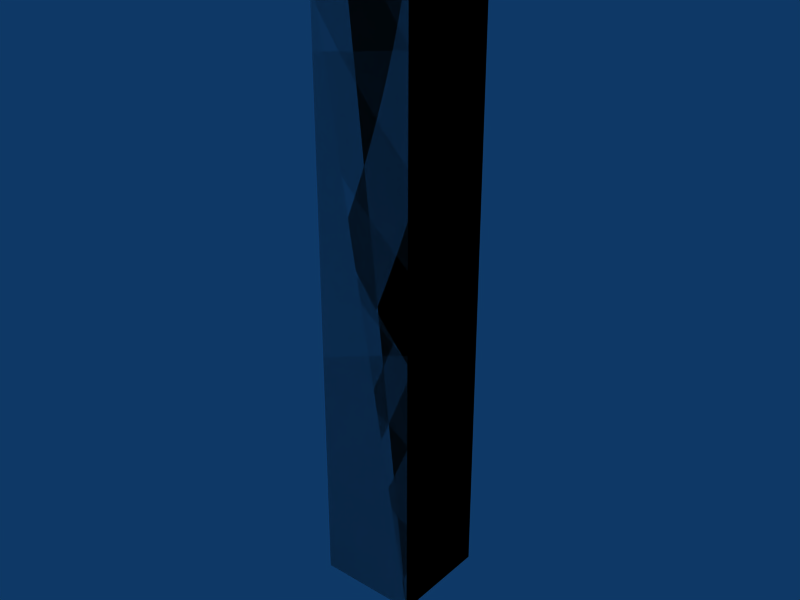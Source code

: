 # Source: box-05x05x3.blend  (saved by Blender 2.49.2; exported with 4.5.12 LTS)
import bpy
from mathutils import Matrix  # noqa: F401  (used for matrix-valued properties, if any)

bpy.ops.wm.read_factory_settings(use_empty=True)
scene = bpy.context.scene
scene.name = 'Scene'

# ---- collections
col_collection_1 = bpy.data.collections.new('Collection 1'); scene.collection.children.link(col_collection_1)

# ---- materials (node trees are filled in below, after node groups)
mat_concrete = bpy.data.materials.new('Concrete')

# ---- material node trees

# ---- world
world_world = bpy.data.worlds.new('World'); scene.world = world_world
world_world.color = (0.05656, 0.2208, 0.4)
world_world.use_sun_shadow = False
world_world.sun_shadow_jitter_overblur = 0.0
world_world.cycles.sampling_method = 'MANUAL'
world_world.cycles.sample_map_resolution = 256

# ---- meshes
me_cube_002 = bpy.data.meshes.new('Cube.002')
me_cube_002.from_pydata([(0.5, 0.5, 0.0), (0.5, 0.0, 0.0), (-2.98e-08, 4.47e-08, 0.0), (8.941e-08, 0.5, 0.0), (0.5, 0.5, 3.0), (0.5, -1.49e-07, 3.0), (-8.941e-08, 8.941e-08, 3.0), (1.49e-08, 0.5, 3.0), (1.49e-08, 0.5, 3.0), (-8.941e-08, 8.941e-08, 3.0), (0.5, -1.49e-07, 3.0), (0.5, 0.5, 3.0), (8.941e-08, 0.5, 0.0), (-2.98e-08, 4.47e-08, 0.0), (0.5, 0.0, 0.0), (0.5, 0.5, 0.0), (1.49e-08, 0.5, 3.0), (-8.941e-08, 8.941e-08, 3.0), (0.5, -1.49e-07, 3.0), (0.5, 0.5, 3.0), (8.941e-08, 0.5, 0.0), (-2.98e-08, 4.47e-08, 0.0), (0.5, 0.0, 0.0), (0.5, 0.5, 0.0)], [], [(0, 4, 5, 1), (2, 6, 7, 3), (11, 8, 9, 10), (15, 14, 13, 12), (19, 23, 20, 16), (22, 18, 17, 21)])
_uv = me_cube_002.uv_layers.new(name='UVTex')
_uv.uv.foreach_set('vector', [0.5, 0.0, 0.5, 3.0, 0.0, 3.0, 1.49e-07, 0.0, 8.5, 14.0, 8.5, 17.0, 8.0, 17.0, 8.0, 14.0, 2.5, 5.5, 2.0, 5.5, 2.0, 5.0, 2.5, 5.0, 4.0, 7.5, 4.0, 7.0, 4.5, 7.0, 4.5, 7.5, 10.0, 22.0, 10.0, 19.0, 10.5, 19.0, 10.5, 22.0, 6.5, 9.0, 6.5, 12.0, 6.0, 12.0, 6.0, 9.0])
me_cube_002.materials.append(mat_concrete)
me_cube_002.use_remesh_preserve_volume = False
me_cube_002.use_remesh_preserve_attributes = False
me_cube_002.use_mirror_vertex_groups = False
me_cube_002.update()
me_cube_001 = bpy.data.meshes.new('Cube.001')
me_cube_001.from_pydata([(0.5, 0.5, 0.0), (0.5, 0.0, 0.0), (-5.96e-08, 8.941e-08, 0.0), (1.788e-07, 0.5, 0.0), (0.5, 0.5, 3.0), (0.5, -2.98e-07, 3.0), (-1.788e-07, 1.788e-07, 3.0), (2.98e-08, 0.5, 3.0)], [], [(0, 1, 2, 3), (4, 7, 6, 5), (0, 4, 5, 1), (1, 5, 6, 2), (2, 6, 7, 3), (4, 0, 3, 7)])
me_cube_001.use_remesh_preserve_volume = False
me_cube_001.use_remesh_preserve_attributes = False
me_cube_001.use_mirror_vertex_groups = False
me_cube_001.update()

# ---- objects
ob_cube_002 = bpy.data.objects.new('Cube.002', me_cube_002)
ob_cube_001 = bpy.data.objects.new('Cube.001', me_cube_001)

# ---- transforms, parenting, visibility, modifiers, constraints
ob_cube_002.location = (0.0, 0.0, 0.0)
ob_cube_002.lock_rotations_4d = False
ob_cube_002.empty_display_type = 'ARROWS'
ob_cube_002.lineart.crease_threshold = 0.0
ob_cube_001.location = (0.0, 0.0, 0.0)
ob_cube_001.lock_rotations_4d = False
ob_cube_001.empty_display_type = 'ARROWS'
ob_cube_001.display_type = 'WIRE'
ob_cube_001.lineart.crease_threshold = 0.0

# ---- collection membership
col_collection_1.objects.link(ob_cube_002)
col_collection_1.objects.link(ob_cube_001)

# ---- scene / render settings (as saved in the file)
scene.frame_start = 1; scene.frame_end = 30; scene.frame_set(1)
scene.render.engine = 'BLENDER_EEVEE_NEXT'
scene.render.image_settings.file_format = 'JPEG'
scene.render.image_settings.color_mode = 'RGB'
scene.render.image_settings.compression = 90
scene.render.resolution_x = 800
scene.render.resolution_y = 600
scene.render.pixel_aspect_x = 100.0
scene.render.pixel_aspect_y = 100.0
scene.render.fps = 25
scene.render.dither_intensity = 0.0
scene.render.use_compositing = False
scene.render.use_sequencer = False
scene.render.bake_margin = 2
scene.render.bake_bias = 0.0
scene.render.use_stamp_time = False
scene.render.use_stamp_date = False
scene.render.use_stamp_frame = False
scene.render.use_stamp_camera = False
scene.render.use_stamp_scene = False
scene.render.use_stamp_filename = False
scene.render.use_stamp_render_time = False
scene.render.stamp_font_size = 0
scene.cycles.use_denoising = False
scene.cycles.samples = 10
scene.cycles.sampling_pattern = 'TABULATED_SOBOL'
scene.cycles.light_sampling_threshold = 0.0
scene.cycles.use_adaptive_sampling = False
scene.cycles.use_light_tree = False
scene.cycles.blur_glossy = 0.0
scene.cycles.volume_bounces = 1
scene.cycles.pixel_filter_type = 'GAUSSIAN'
scene.cycles.sample_clamp_indirect = 0.0
scene.view_settings.view_transform = 'Raw'
bpy.context.view_layer.update()

# ---- added for rendering (the .blend has no active camera): camera
cam_auto = bpy.data.cameras.new('AutoCamera')
cam_auto.lens = 50.0
cam_auto.sensor_width = 36.0
cam_auto.clip_end = 1000.0
ob_auto_camera = bpy.data.objects.new('AutoCamera', cam_auto)
scene.collection.objects.link(ob_auto_camera)
ob_auto_camera.location = (3.10173, -3.17208, 3.78139)
ob_auto_camera.rotation_euler = (1.09748, -7.21219e-08, 0.694738)
scene.camera = ob_auto_camera
bpy.context.view_layer.update()
